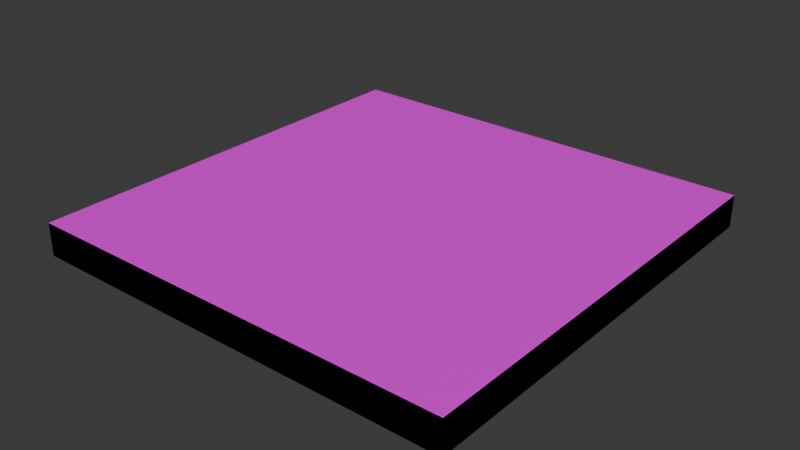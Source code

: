 # Source: FloorBase.blend  (saved by Blender 5.0.119; exported with 4.5.12 LTS)
import bpy
from mathutils import Matrix  # noqa: F401  (used for matrix-valued properties, if any)

bpy.ops.wm.read_factory_settings(use_empty=True)
scene = bpy.context.scene
scene.name = 'Scene'

# ---- collections
col_collection = bpy.data.collections.new('Collection'); scene.collection.children.link(col_collection)

# ---- images (referenced by path relative to the original .blend; pixels are not part of the script)
import os
ASSET_DIR = os.environ.get("B2B_ASSET_DIR", "")  # directory of the original .blend (textures are referenced by path, not embedded)
HERE = os.path.dirname(os.path.abspath(__file__))  # packed textures are extracted next to this script under _unpacked/

def load_image(name, relpath, width, height, colorspace="sRGB"):
    """Load a texture the original file referenced (path relative to the .blend, or extracted next to this script)."""
    p = next((c for c in (os.path.join(HERE, relpath), os.path.join(ASSET_DIR, relpath)) if relpath and os.path.exists(c)), "")
    if p:
        img = bpy.data.images.load(p, check_existing=True)
        img.name = name
    else:  # same state as the original file: an image datablock whose file is absent (Cycles renders it pink)
        img = bpy.data.images.new(name, width, height)
        img.source = "FILE"
        img.filepath = "//" + (relpath or name)
    img.colorspace_settings.name = colorspace
    return img
img_floor_texture_png = load_image('Floor Texture.png', 'Floor Texture.png', 1024, 1024, 'sRGB')

# ---- materials (node trees are filled in below, after node groups)
mat_floor_metal = bpy.data.materials.new('Floor Metal')
mat_underbelly = bpy.data.materials.new('Underbelly')

# ---- material node trees
mat_floor_metal.use_nodes = True; mat_floor_metal.node_tree.nodes.clear()
_N = mat_floor_metal.node_tree.nodes; _L = mat_floor_metal.node_tree.links
n0 = _N.new('ShaderNodeBsdfPrincipled'); n0.name = 'Principled BSDF'; n0.location = (-200, 100)
n1 = _N.new('ShaderNodeOutputMaterial'); n1.name = 'Material Output'; n1.location = (200, 100)
n2 = _N.new('ShaderNodeTexImage'); n2.name = 'Image Texture'; n2.location = (-490, 80)
n2.image = img_floor_texture_png
_L.new(n0.outputs[0], n1.inputs[0])
_L.new(n2.outputs[0], n0.inputs[0])
n1.is_active_output = True
mat_underbelly.use_nodes = True; mat_underbelly.node_tree.nodes.clear()
_N = mat_underbelly.node_tree.nodes; _L = mat_underbelly.node_tree.links
n0 = _N.new('ShaderNodeBsdfPrincipled'); n0.name = 'Principled BSDF'; n0.location = (-200, 100)
n0.inputs[0].default_value = (0.0, 0.0, 0.0, 1.0)
n0.inputs[2].default_value = 1.0
n0.inputs[3].default_value = 1.0
n1 = _N.new('ShaderNodeOutputMaterial'); n1.name = 'Material Output'; n1.location = (200, 100)
_L.new(n0.outputs[0], n1.inputs[0])
n1.is_active_output = True

# ---- world
world_world = bpy.data.worlds.new('World'); scene.world = world_world
world_world.use_nodes = True; world_world.node_tree.nodes.clear()
_N = world_world.node_tree.nodes; _L = world_world.node_tree.links
n0 = _N.new('ShaderNodeOutputWorld'); n0.name = 'World Output'; n0.location = (200, 100)
n1 = _N.new('ShaderNodeBackground'); n1.name = 'Background'; n1.location = (-200, 100)
n1.inputs[0].default_value = (0.05088, 0.05088, 0.05088, 1.0)
_L.new(n1.outputs[0], n0.inputs[0])
n0.is_active_output = True
world_world.color = (0.05088, 0.05088, 0.05088)
world_world.sun_shadow_jitter_overblur = 0.0

# ---- meshes
me_cube_001 = bpy.data.meshes.new('Cube.001')
me_cube_001.from_pydata([(-2.0, -2.0, -0.1), (-2.0, 2.0, -0.1), (-2.0, 2.0, 0.1), (2.0, -2.0, -0.1), (2.0, -2.0, 0.1), (2.0, 2.0, -0.1), (-2.0, -2.0, 0.1), (2.0, 2.0, 0.1), (2.0, -2.0, 0.2), (2.0, 2.0, 0.2), (-2.0, 2.0, 0.2), (-2.0, -2.0, 0.2), (1.0, 2.0, -0.1), (0.0, 2.0, -0.1), (-1.0, 2.0, -0.1), (-1.0, -2.0, -0.1), (0.0, -2.0, -0.1), (1.0, -2.0, -0.1), (-1.0, 2.0, 0.2), (0.0, 2.0, 0.2), (1.0, 2.0, 0.2), (-1.0, 2.0, 0.1), (0.0, 2.0, 0.1), (1.0, 2.0, 0.1), (1.0, -2.0, 0.1), (0.0, -2.0, 0.1), (-1.0, -2.0, 0.1), (1.0, -2.0, 0.2), (0.0, -2.0, 0.2), (-1.0, -2.0, 0.2), (-2.0, 1.0, -0.1), (-2.0, 0.0, -0.1), (-2.0, -1.0, -0.1), (2.0, -1.0, -0.1), (2.0, 0.0, -0.1), (2.0, 1.0, -0.1), (2.0, 1.0, 0.2), (2.0, 0.0, 0.2), (2.0, -1.0, 0.2), (-2.0, -1.0, 0.1), (-2.0, 0.0, 0.1), (-2.0, 1.0, 0.1), (2.0, 1.0, 0.1), (2.0, 0.0, 0.1), (2.0, -1.0, 0.1), (-2.0, -1.0, 0.2), (-2.0, 0.0, 0.2), (-2.0, 1.0, 0.2), (-1.0, -1.0, 0.2), (-1.0, 0.0, 0.2), (-1.0, 1.0, 0.2), (0.0, -1.0, 0.2), (0.0, 0.0, 0.2), (0.0, 1.0, 0.2), (1.0, -1.0, 0.2), (1.0, 0.0, 0.2), (1.0, 1.0, 0.2), (-1.0, 1.0, -0.1), (-1.0, 0.0, -0.1), (-1.0, -1.0, -0.1), (0.0, 1.0, -0.1), (0.0, 0.0, -0.1), (0.0, -1.0, -0.1), (1.0, 1.0, -0.1), (1.0, 0.0, -0.1), (1.0, -1.0, -0.1)], [], [(30, 41, 2, 1), (12, 23, 7, 5), (33, 44, 4, 3), (15, 26, 6, 0), (65, 33, 3, 17), (56, 36, 9, 20), (42, 7, 9, 36), (24, 4, 8, 27), (21, 2, 10, 18), (39, 6, 11, 45), (7, 23, 20, 9), (23, 22, 19, 20), (22, 21, 18, 19), (6, 26, 29, 11), (26, 25, 28, 29), (25, 24, 27, 28), (47, 50, 18, 10), (50, 53, 19, 18), (53, 56, 20, 19), (32, 59, 15, 0), (59, 62, 16, 15), (62, 65, 17, 16), (3, 4, 24, 17), (17, 24, 25, 16), (16, 25, 26, 15), (1, 2, 21, 14), (14, 21, 22, 13), (13, 22, 23, 12), (13, 12, 63, 60), (60, 63, 64, 61), (61, 64, 65, 62), (14, 13, 60, 57), (57, 60, 61, 58), (58, 61, 62, 59), (1, 14, 57, 30), (30, 57, 58, 31), (31, 58, 59, 32), (28, 27, 54, 51), (51, 54, 55, 52), (52, 55, 56, 53), (29, 28, 51, 48), (48, 51, 52, 49), (49, 52, 53, 50), (11, 29, 48, 45), (45, 48, 49, 46), (46, 49, 50, 47), (2, 41, 47, 10), (41, 40, 46, 47), (40, 39, 45, 46), (4, 44, 38, 8), (44, 43, 37, 38), (43, 42, 36, 37), (27, 8, 38, 54), (54, 38, 37, 55), (55, 37, 36, 56), (12, 5, 35, 63), (63, 35, 34, 64), (64, 34, 33, 65), (5, 7, 42, 35), (35, 42, 43, 34), (34, 43, 44, 33), (0, 6, 39, 32), (32, 39, 40, 31), (31, 40, 41, 30)])
me_cube_001.polygons.foreach_set('material_index', [1, 1, 1, 1, 1, 0, 1, 1, 1, 1, 1, 1, 1, 1, 1, 1, 0, 0, 0, 1, 1, 1, 1, 1, 1, 1, 1, 1, 1, 1, 1, 1, 1, 1, 1, 1, 1, 0, 0, 0, 0, 0, 0, 0, 0, 0, 1, 1, 1, 1, 1, 1, 0, 0, 0, 1, 1, 1, 1, 1, 1, 1, 1, 1])
_uv = me_cube_001.uv_layers.new(name='UVMap')
_uv.uv.foreach_set('vector', [0.75, 0.4594, 0.75, 0.5094, 1.0, 0.5094, 1.0, 0.4594, 0.75, 0.4594, 0.75, 0.5094, 1.0, 0.5094, 1.0, 0.4594, 0.25, 0.4594, 0.25, 0.5094, 0.0, 0.5094, 0.0, 0.4594, 0.25, 0.4594, 0.25, 0.5094, 0.0, 0.5094, 0.0, 0.4594, 0.75, 0.25, 1.0, 0.25, 1.0, 0.0, 0.75, 0.0, 0.75, 0.75, 1.0, 0.75, 1.0, 1.0, 0.75, 1.0, 0.75, 0.5094, 1.0, 0.5094, 1.0, 0.5344, 0.75, 0.5344, 0.75, 0.5094, 1.0, 0.5094, 1.0, 0.5344, 0.75, 0.5344, 0.25, 0.5094, 0.0, 0.5094, 0.0, 0.5344, 0.25, 0.5344, 0.25, 0.5094, 0.0, 0.5094, 0.0, 0.5344, 0.25, 0.5344, 1.0, 0.5094, 0.75, 0.5094, 0.75, 0.5344, 1.0, 0.5344, 0.75, 0.5094, 0.5, 0.5094, 0.5, 0.5344, 0.75, 0.5344, 0.5, 0.5094, 0.25, 0.5094, 0.25, 0.5344, 0.5, 0.5344, 0.0, 0.5094, 0.25, 0.5094, 0.25, 0.5344, 0.0, 0.5344, 0.25, 0.5094, 0.5, 0.5094, 0.5, 0.5344, 0.25, 0.5344, 0.5, 0.5094, 0.75, 0.5094, 0.75, 0.5344, 0.5, 0.5344, 0.0, 0.75, 0.25, 0.75, 0.25, 1.0, 0.0, 1.0, 0.25, 0.75, 0.5, 0.75, 0.5, 1.0, 0.25, 1.0, 0.5, 0.75, 0.75, 0.75, 0.75, 1.0, 0.5, 1.0, 0.0, 0.25, 0.25, 0.25, 0.25, 0.0, 0.0, 0.0, 0.25, 0.25, 0.5, 0.25, 0.5, 0.0, 0.25, 0.0, 0.5, 0.25, 0.75, 0.25, 0.75, 0.0, 0.5, 0.0, 1.0, 0.4594, 1.0, 0.5094, 0.75, 0.5094, 0.75, 0.4594, 0.75, 0.4594, 0.75, 0.5094, 0.5, 0.5094, 0.5, 0.4594, 0.5, 0.4594, 0.5, 0.5094, 0.25, 0.5094, 0.25, 0.4594, 0.0, 0.4594, 0.0, 0.5094, 0.25, 0.5094, 0.25, 0.4594, 0.25, 0.4594, 0.25, 0.5094, 0.5, 0.5094, 0.5, 0.4594, 0.5, 0.4594, 0.5, 0.5094, 0.75, 0.5094, 0.75, 0.4594, 0.5, 1.0, 0.75, 1.0, 0.75, 0.75, 0.5, 0.75, 0.5, 0.75, 0.75, 0.75, 0.75, 0.5, 0.5, 0.5, 0.5, 0.5, 0.75, 0.5, 0.75, 0.25, 0.5, 0.25, 0.25, 1.0, 0.5, 1.0, 0.5, 0.75, 0.25, 0.75, 0.25, 0.75, 0.5, 0.75, 0.5, 0.5, 0.25, 0.5, 0.25, 0.5, 0.5, 0.5, 0.5, 0.25, 0.25, 0.25, 0.0, 1.0, 0.25, 1.0, 0.25, 0.75, 0.0, 0.75, 0.0, 0.75, 0.25, 0.75, 0.25, 0.5, 0.0, 0.5, 0.0, 0.5, 0.25, 0.5, 0.25, 0.25, 0.0, 0.25, 0.5, 0.0, 0.75, 0.0, 0.75, 0.25, 0.5, 0.25, 0.5, 0.25, 0.75, 0.25, 0.75, 0.5, 0.5, 0.5, 0.5, 0.5, 0.75, 0.5, 0.75, 0.75, 0.5, 0.75, 0.25, 0.0, 0.5, 0.0, 0.5, 0.25, 0.25, 0.25, 0.25, 0.25, 0.5, 0.25, 0.5, 0.5, 0.25, 0.5, 0.25, 0.5, 0.5, 0.5, 0.5, 0.75, 0.25, 0.75, 0.0, 0.0, 0.25, 0.0, 0.25, 0.25, 0.0, 0.25, 0.0, 0.25, 0.25, 0.25, 0.25, 0.5, 0.0, 0.5, 0.0, 0.5, 0.25, 0.5, 0.25, 0.75, 0.0, 0.75, 1.0, 0.5094, 0.75, 0.5094, 0.75, 0.5344, 1.0, 0.5344, 0.75, 0.5094, 0.5, 0.5094, 0.5, 0.5344, 0.75, 0.5344, 0.5, 0.5094, 0.25, 0.5094, 0.25, 0.5344, 0.5, 0.5344, 0.0, 0.5094, 0.25, 0.5094, 0.25, 0.5344, 0.0, 0.5344, 0.25, 0.5094, 0.5, 0.5094, 0.5, 0.5344, 0.25, 0.5344, 0.5, 0.5094, 0.75, 0.5094, 0.75, 0.5344, 0.5, 0.5344, 0.75, 0.0, 1.0, 0.0, 1.0, 0.25, 0.75, 0.25, 0.75, 0.25, 1.0, 0.25, 1.0, 0.5, 0.75, 0.5, 0.75, 0.5, 1.0, 0.5, 1.0, 0.75, 0.75, 0.75, 0.75, 1.0, 1.0, 1.0, 1.0, 0.75, 0.75, 0.75, 0.75, 0.75, 1.0, 0.75, 1.0, 0.5, 0.75, 0.5, 0.75, 0.5, 1.0, 0.5, 1.0, 0.25, 0.75, 0.25, 1.0, 0.4594, 1.0, 0.5094, 0.75, 0.5094, 0.75, 0.4594, 0.75, 0.4594, 0.75, 0.5094, 0.5, 0.5094, 0.5, 0.4594, 0.5, 0.4594, 0.5, 0.5094, 0.25, 0.5094, 0.25, 0.4594, 0.0, 0.4594, 0.0, 0.5094, 0.25, 0.5094, 0.25, 0.4594, 0.25, 0.4594, 0.25, 0.5094, 0.5, 0.5094, 0.5, 0.4594, 0.5, 0.4594, 0.5, 0.5094, 0.75, 0.5094, 0.75, 0.4594])
me_cube_001.materials.append(mat_floor_metal)
me_cube_001.materials.append(mat_underbelly)
me_cube_001.update()

# ---- objects
ob_floor = bpy.data.objects.new('Floor', me_cube_001)

# ---- transforms, parenting, visibility, modifiers, constraints
ob_floor.location = (0.0, 0.0, 0.0)

# ---- collection membership
col_collection.objects.link(ob_floor)

# ---- scene / render settings (as saved in the file)
scene.frame_start = 1; scene.frame_end = 250; scene.frame_set(1)
scene.render.engine = 'BLENDER_EEVEE_NEXT'
scene.render.bake_bias = 0.0
scene.render.bake_samples = 0
scene.cycles.sampling_pattern = 'TABULATED_SOBOL'
scene.eevee.use_volume_custom_range = False
bpy.context.view_layer.update()

# ---- added for rendering (the .blend has no active camera and no usable light): camera, sun
cam_auto = bpy.data.cameras.new('AutoCamera')
cam_auto.lens = 50.0
cam_auto.sensor_width = 36.0
cam_auto.clip_end = 1000.0
ob_auto_camera = bpy.data.objects.new('AutoCamera', cam_auto)
scene.collection.objects.link(ob_auto_camera)
ob_auto_camera.location = (5.24122, -6.28946, 4.24297)
ob_auto_camera.rotation_euler = (1.09748, -7.21219e-08, 0.694738)
scene.camera = ob_auto_camera
light_auto_sun = bpy.data.lights.new('AutoSun', 'SUN')
light_auto_sun.energy = 3.0
light_auto_sun.angle = 0.0523599
ob_auto_sun = bpy.data.objects.new('AutoSun', light_auto_sun)
scene.collection.objects.link(ob_auto_sun)
ob_auto_sun.rotation_euler = (0.872665, 0.174533, 0.523599)
bpy.context.view_layer.update()
